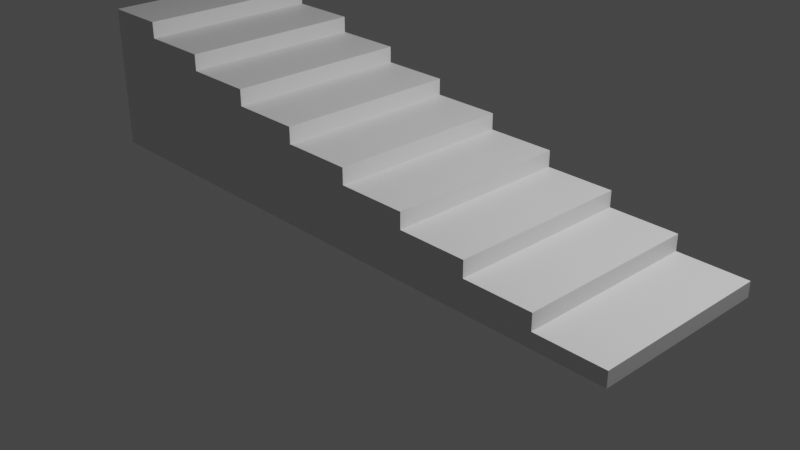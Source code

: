 # Source: damour_._step.blend  (saved by Blender 3.6.11; exported with 4.5.12 LTS)
import bpy
from mathutils import Matrix  # noqa: F401  (used for matrix-valued properties, if any)

bpy.ops.wm.read_factory_settings(use_empty=True)
scene = bpy.context.scene
scene.name = 'Scene'

# ---- collections
col_collection = bpy.data.collections.new('Collection'); scene.collection.children.link(col_collection)

# ---- materials (node trees are filled in below, after node groups)
mat_material = bpy.data.materials.new('Material')
mat_material.alpha_threshold = 0.0
mat_material.use_transparent_shadow = False
mat_material.roughness = 0.5
mat_material.line_color = (0.0, 0.0, 0.0, 1.0)

# ---- material node trees
mat_material.use_nodes = True; mat_material.node_tree.nodes.clear()
_N = mat_material.node_tree.nodes; _L = mat_material.node_tree.links
n0 = _N.new('ShaderNodeOutputMaterial'); n0.name = 'Material Output'; n0.location = (300, 300)
n1 = _N.new('ShaderNodeBsdfPrincipled'); n1.name = 'Principled BSDF'; n1.location = (10, 300)
n1.distribution = 'GGX'
n1.subsurface_method = 'RANDOM_WALK_SKIN'
n1.inputs[3].default_value = 1.45
n1.inputs[27].default_value = (0.0, 0.0, 0.0, 1.0)
n1.inputs[28].default_value = 1.0
_L.new(n1.outputs[0], n0.inputs[0])
n0.is_active_output = True

# ---- world
world_world = bpy.data.worlds.new('World'); scene.world = world_world
world_world.use_nodes = True; world_world.node_tree.nodes.clear()
_N = world_world.node_tree.nodes; _L = world_world.node_tree.links
n0 = _N.new('ShaderNodeOutputWorld'); n0.name = 'World Output'; n0.location = (300, 300)
n1 = _N.new('ShaderNodeBackground'); n1.name = 'Background'; n1.location = (10, 300)
n1.inputs[0].default_value = (0.05088, 0.05088, 0.05088, 1.0)
_L.new(n1.outputs[0], n0.inputs[0])
n0.is_active_output = True
world_world.color = (0.05088, 0.05088, 0.05088)
world_world.use_sun_shadow = False
world_world.sun_shadow_jitter_overblur = 0.0

# ---- cameras
cam_camera = bpy.data.cameras.new('Camera')
cam_camera.clip_end = 100.0
cam_camera.ortho_scale = 7.314

# ---- lights
light_light = bpy.data.lights.new('Light', 'POINT')
light_light.transmission_factor = 0.0
light_light.energy = 1000.0
light_light.shadow_soft_size = 0.1
light_light.shadow_maximum_resolution = 0.006
light_light.use_absolute_resolution = True

# ---- meshes
me_cube = bpy.data.meshes.new('Cube')
me_cube.from_pydata([(1.0, 1.0, -1.0), (1.0, -1.0, -1.0), (-1.0, 1.0, 1.0), (-1.0, 1.0, -1.0), (-1.0, -1.0, 1.0), (-1.0, -1.0, -1.0), (-0.7926, 1.0, 1.0), (1.0, 1.0, -0.7926), (-0.7926, 1.0, 0.7759), (-0.5685, 1.0, 0.7759), (-0.5685, 1.0, 0.5519), (-0.3444, 1.0, 0.5519), (-0.3444, 1.0, 0.3278), (-0.1204, 1.0, 0.3278), (-0.1204, 1.0, 0.1037), (0.1037, 1.0, 0.1037), (0.1037, 1.0, -0.1204), (0.3278, 1.0, -0.1204), (0.3278, 1.0, -0.3444), (0.5519, 1.0, -0.3444), (0.5519, 1.0, -0.5685), (0.7759, 1.0, -0.5685), (0.7759, 1.0, -0.7926), (1.0, -1.0, -0.7926), (-0.7926, -1.0, 1.0), (0.7759, -1.0, -0.7926), (0.7759, -1.0, -0.5685), (0.5519, -1.0, -0.5685), (0.5519, -1.0, -0.3444), (0.3278, -1.0, -0.3444), (0.3278, -1.0, -0.1204), (0.1037, -1.0, -0.1204), (0.1037, -1.0, 0.1037), (-0.1204, -1.0, 0.1037), (-0.1204, -1.0, 0.3278), (-0.3444, -1.0, 0.3278), (-0.3444, -1.0, 0.5519), (-0.5685, -1.0, 0.5519), (-0.5685, -1.0, 0.7759), (-0.7926, -1.0, 0.7759)], [], [(1, 23, 25, 26, 27, 28, 29, 30, 31, 32, 33, 34, 35, 36, 37, 38, 39, 24, 4, 5), (5, 4, 2, 3), (3, 0, 1, 5), (6, 2, 4, 24), (0, 7, 23, 1), (6, 24, 39, 8), (8, 39, 38, 9), (9, 38, 37, 10), (10, 37, 36, 11), (11, 36, 35, 12), (12, 35, 34, 13), (13, 34, 33, 14), (14, 33, 32, 15), (15, 32, 31, 16), (16, 31, 30, 17), (17, 30, 29, 18), (18, 29, 28, 19), (19, 28, 27, 20), (20, 27, 26, 21), (21, 26, 25, 22), (22, 25, 23, 7), (3, 2, 6, 8, 9, 10, 11, 12, 13, 14, 15, 16, 17, 18, 19, 20, 21, 22, 7, 0)])
_uv = me_cube.uv_layers.new(name='UVMap')
_uv.uv.foreach_set('vector', [0.375, 0.75, 0.4009, 0.75, 0.4009, 0.778, 0.4289, 0.778, 0.4289, 0.806, 0.4569, 0.806, 0.4569, 0.834, 0.485, 0.834, 0.485, 0.862, 0.513, 0.862, 0.513, 0.89, 0.541, 0.89, 0.541, 0.9181, 0.569, 0.9181, 0.569, 0.9461, 0.597, 0.9461, 0.597, 0.9741, 0.625, 0.9741, 0.625, 1.0, 0.375, 1.0, 0.375, 0.0, 0.625, 0.0, 0.625, 0.25, 0.375, 0.25, 0.125, 0.5, 0.375, 0.5, 0.375, 0.75, 0.125, 0.75, 0.8491, 0.5, 0.875, 0.5, 0.875, 0.75, 0.8491, 0.75, 0.375, 0.5, 0.4009, 0.5, 0.4009, 0.75, 0.375, 0.75, 0.8491, 0.5, 0.8491, 0.75, 0.8491, 0.75, 0.8491, 0.5, 0.8491, 0.5, 0.8491, 0.75, 0.8211, 0.75, 0.8211, 0.5, 0.8211, 0.5, 0.8211, 0.75, 0.8211, 0.75, 0.8211, 0.5, 0.8211, 0.5, 0.8211, 0.75, 0.7931, 0.75, 0.7931, 0.5, 0.7931, 0.5, 0.7931, 0.75, 0.7931, 0.75, 0.7931, 0.5, 0.7931, 0.5, 0.7931, 0.75, 0.765, 0.75, 0.765, 0.5, 0.765, 0.5, 0.765, 0.75, 0.765, 0.75, 0.765, 0.5, 0.765, 0.5, 0.765, 0.75, 0.625, 0.75, 0.625, 0.5, 0.625, 0.5, 0.625, 0.75, 0.485, 0.75, 0.485, 0.5, 0.485, 0.5, 0.485, 0.75, 0.485, 0.75, 0.485, 0.5, 0.485, 0.5, 0.485, 0.75, 0.4569, 0.75, 0.4569, 0.5, 0.4569, 0.5, 0.4569, 0.75, 0.4569, 0.75, 0.4569, 0.5, 0.4569, 0.5, 0.4569, 0.75, 0.4289, 0.75, 0.4289, 0.5, 0.4289, 0.5, 0.4289, 0.75, 0.4289, 0.75, 0.4289, 0.5, 0.4289, 0.5, 0.4289, 0.75, 0.4009, 0.75, 0.4009, 0.5, 0.4009, 0.5, 0.4009, 0.75, 0.4009, 0.75, 0.4009, 0.5, 0.375, 0.25, 0.625, 0.25, 0.625, 0.2759, 0.597, 0.2759, 0.597, 0.3039, 0.569, 0.3039, 0.569, 0.3319, 0.541, 0.3319, 0.541, 0.36, 0.513, 0.36, 0.513, 0.388, 0.485, 0.388, 0.485, 0.416, 0.4569, 0.416, 0.4569, 0.444, 0.4289, 0.444, 0.4289, 0.472, 0.4009, 0.472, 0.4009, 0.5, 0.375, 0.5])
me_cube.materials.append(mat_material)
me_cube.use_mirror_vertex_groups = False
me_cube.update()

# ---- objects
ob_cube = bpy.data.objects.new('Cube', me_cube)
ob_light = bpy.data.objects.new('Light', light_light)
ob_camera = bpy.data.objects.new('Camera', cam_camera)

# ---- transforms, parenting, visibility, modifiers, constraints
ob_cube.location = (-0.03266, 7.46e-08, 0.8827)
ob_cube.scale = (3.386, 1.0, 0.7832)
ob_cube.lock_rotations_4d = False
ob_cube.empty_display_type = 'ARROWS'
ob_cube.lineart.crease_threshold = 0.0
ob_light.location = (4.076, 1.005, 5.904)
ob_light.rotation_euler = (0.6503, 0.05522, 1.866)
ob_light.lock_rotations_4d = False
ob_light.empty_display_type = 'ARROWS'
ob_light.color = (0.0, 0.0, 0.0, 0.0)
ob_light.lineart.crease_threshold = 0.0
ob_camera.location = (7.359, -6.926, 4.958)
ob_camera.rotation_euler = (1.109, 0.0, 0.8149)
ob_camera.lock_rotations_4d = False
ob_camera.empty_display_type = 'ARROWS'
ob_camera.color = (0.0, 0.0, 0.0, 0.0)
ob_camera.display_type = 'WIRE'
ob_camera.lineart.crease_threshold = 0.0

# ---- collection membership
col_collection.objects.link(ob_cube)
col_collection.objects.link(ob_light)
col_collection.objects.link(ob_camera)

# ---- scene / render settings (as saved in the file)
scene.camera = ob_camera
scene.frame_start = 1; scene.frame_end = 250; scene.frame_set(1)
scene.render.engine = 'BLENDER_EEVEE_NEXT'
scene.cycles.sampling_pattern = 'TABULATED_SOBOL'
scene.view_settings.view_transform = 'Filmic'
bpy.context.view_layer.update()
